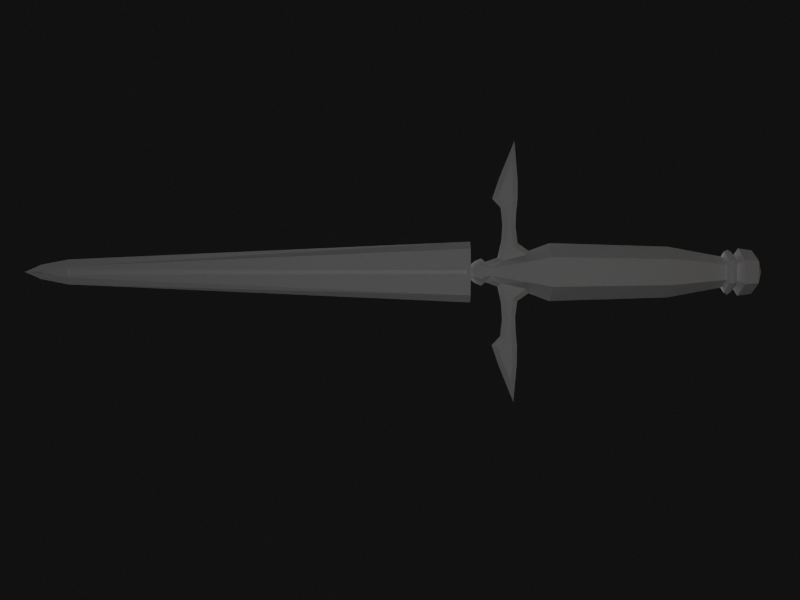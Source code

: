 # Source: Quandtum_BasicMageDagger.blend  (saved by Blender 2.61.0; exported with 4.5.12 LTS)
import bpy
from mathutils import Matrix  # noqa: F401  (used for matrix-valued properties, if any)

bpy.ops.wm.read_factory_settings(use_empty=True)
scene = bpy.context.scene
scene.name = 'Scene'

# ---- collections
col_collection_1 = bpy.data.collections.new('Collection 1'); scene.collection.children.link(col_collection_1)
col_collection_10 = bpy.data.collections.new('Collection 10'); scene.collection.children.link(col_collection_10)

# ---- materials (node trees are filled in below, after node groups)
mat_dagger = bpy.data.materials.new('Dagger')
mat_dagger.alpha_threshold = 0.0
mat_dagger.roughness = 0.5
mat_dagger.specular_intensity = 1.0
mat_dagger.line_color = (0.0, 0.0, 0.0, 1.0)

# ---- material node trees

# ---- world
world_world = bpy.data.worlds.new('World'); scene.world = world_world
world_world.color = (0.005605, 0.005605, 0.005605)
world_world.use_sun_shadow = False
world_world.sun_shadow_jitter_overblur = 0.0
world_world.cycles.sampling_method = 'MANUAL'
world_world.cycles.sample_map_resolution = 256

# ---- cameras
cam_camera_000 = bpy.data.cameras.new('Camera.000')
cam_camera_000.passepartout_alpha = 0.2
cam_camera_000.clip_end = 100.0
cam_camera_000.lens = 35.0
cam_camera_000.sensor_width = 32.0
cam_camera_000.sensor_height = 18.0
cam_camera_000.ortho_scale = 7.314
cam_camera_000.show_passepartout = False
cam_camera_000.show_safe_areas = True
cam_camera_000.dof.focus_distance = 0.0
cam_camera_000.dof.aperture_fstop = 128.0

# ---- lights
light_light_cool_001 = bpy.data.lights.new('Light.Cool.001', 'SPOT')
light_light_cool_001.color = (0.6167, 0.6431, 1.0)
light_light_cool_001.transmission_factor = 0.0
light_light_cool_001.cutoff_distance = 30.0
light_light_cool_001.use_shadow = False
light_light_cool_001.energy = 91.93
light_light_cool_001.shadow_buffer_clip_start = 1.001
light_light_cool_001.shadow_soft_size = 1.0
light_light_cool_001.shadow_maximum_resolution = 0.006
light_light_cool_001.use_absolute_resolution = True
light_light_cool_001.spot_size = 1.309
light_light_cool_001.cycles.use_multiple_importance_sampling = False
light_light_main_001 = bpy.data.lights.new('Light.Main.001', 'SPOT')
light_light_main_001.transmission_factor = 0.0
light_light_main_001.cutoff_distance = 30.0
light_light_main_001.energy = 140.0
light_light_main_001.shadow_buffer_clip_start = 1.001
light_light_main_001.shadow_soft_size = 1.0
light_light_main_001.shadow_maximum_resolution = 0.006
light_light_main_001.use_absolute_resolution = True
light_light_main_001.spot_size = 1.309
light_light_main_001.cycles.use_multiple_importance_sampling = False
light_light_rim_001 = bpy.data.lights.new('Light.Rim.001', 'SUN')
light_light_rim_001.transmission_factor = 0.0
light_light_rim_001.angle = 1.571
light_light_rim_001.energy = 2.0
light_light_rim_001.shadow_buffer_clip_start = 0.5
light_light_rim_001.shadow_soft_size = 1.0
light_light_rim_001.shadow_cascade_max_distance = 1000.0
light_light_rim_001.cycles.use_multiple_importance_sampling = False
light_light_warm_001 = bpy.data.lights.new('Light.Warm.001', 'SPOT')
light_light_warm_001.color = (1.0, 0.8231, 0.6098)
light_light_warm_001.transmission_factor = 0.0
light_light_warm_001.cutoff_distance = 30.0
light_light_warm_001.use_shadow = False
light_light_warm_001.energy = 80.0
light_light_warm_001.shadow_buffer_clip_start = 1.001
light_light_warm_001.shadow_soft_size = 1.0
light_light_warm_001.shadow_maximum_resolution = 0.006
light_light_warm_001.use_absolute_resolution = True
light_light_warm_001.spot_size = 1.309
light_light_warm_001.cycles.use_multiple_importance_sampling = False

# ---- meshes
me_dagger_lopoly = bpy.data.meshes.new('Dagger.LoPoly')
me_dagger_lopoly.from_pydata([(0.6942, 0.0, 0.7277), (0.9753, 0.0, 0.8415), (0.5477, 0.0, 0.6776), (0.6916, 0.0, 0.8658), (0.2306, 0.0, 0.7459), (0.2164, 0.0, 0.8676), (0.108, 0.0, 0.718), (0.431, 0.0, 0.8559), (0.4791, 0.0, 0.7405), (0.5545, 0.0, 0.8668), (0.3379, 0.0, 0.8525), (0.3516, 0.0, 0.754), (0.681, -0.03698, 0.763), (0.681, 0.03698, 0.763), (0.8157, -0.03698, 0.8175), (0.8157, 0.03698, 0.8175), (0.5566, -0.03698, 0.7204), (0.5566, 0.03698, 0.7204), (0.6899, -0.03698, 0.8282), (0.6899, 0.03698, 0.8282), (0.2231, -0.03698, 0.7831), (0.2231, 0.03698, 0.7831), (0.1952, -0.03698, 0.8323), (0.1952, 0.03698, 0.8323), (0.08449, -0.03698, 0.7497), (0.08449, 0.03698, 0.7497), (0.4832, -0.03698, 0.8228), (0.4832, 0.03698, 0.8228), (0.4954, -0.03698, 0.7766), (0.4954, 0.03698, 0.7766), (0.5561, -0.03698, 0.8292), (0.5561, 0.03698, 0.8292), (0.3362, -0.03698, 0.8148), (0.3362, 0.03698, 0.8148), (0.3523, -0.03698, 0.7917), (0.3523, 0.03698, 0.7917), (0.0, 0.0, -2.835), (0.05479, 0.0, -2.707), (-0.05479, 0.0, -2.707), (0.227, 0.0, 0.5151), (-0.227, 0.0, 0.5151), (0.09365, 0.0, -2.506), (-0.09365, 0.0, -2.506), (0.0, -0.02407, -2.704), (0.0, 0.02407, -2.704), (0.1728, -0.06944, 0.5148), (0.1728, 0.06944, 0.5148), (-0.1728, -0.06944, 0.5148), (-0.1728, 0.06944, 0.5148), (0.04201, -0.02694, -2.5), (0.04201, 0.02694, -2.5), (-0.04201, -0.02694, -2.5), (-0.04201, 0.02694, -2.5), (0.02347, -0.02558, -2.596), (0.02347, 0.02558, -2.596), (-0.02347, -0.02558, -2.596), (-0.02347, 0.02558, -2.596), (0.02101, -0.02689, -2.503), (0.02101, 0.02689, -2.503), (0.02101, -0.06905, 0.5148), (0.02101, 0.06905, 0.5148), (-0.02101, -0.06905, 0.5148), (-0.02101, 0.06905, 0.5148), (-0.02101, -0.02689, -2.503), (-0.02101, 0.02689, -2.503), (0.02101, -0.01297, -2.503), (0.02101, 0.01297, -2.503), (-0.02101, -0.01297, -2.503), (-0.02101, 0.01297, -2.503), (-0.2261, 0.0, 0.4947), (0.02101, -0.06877, 0.4944), (0.02101, 0.06877, 0.4944), (-0.1719, -0.06915, 0.4944), (-0.1719, 0.06915, 0.4944), (0.1719, -0.06915, 0.4944), (0.1719, 0.06915, 0.4944), (0.2261, 0.0, 0.4947), (0.02101, -0.01297, 0.4947), (0.02101, 0.01297, 0.4947), (-0.02101, -0.06877, 0.4944), (-0.02101, 0.06877, 0.4944), (-0.02101, -0.01297, 0.4947), (-0.02101, 0.01297, 0.4947), (0.05386, 0.0, 0.5148), (0.02693, -0.04665, 0.5148), (0.02693, 0.04665, 0.5148), (-0.02693, -0.04665, 0.5148), (-0.02693, 0.04665, 0.5148), (-0.05386, 0.0, 0.5148), (-0.02693, -0.04665, 0.6677), (-0.02693, 0.04665, 0.6677), (0.02693, -0.04665, 0.6677), (0.02693, 0.04665, 0.6677), (0.216, 0.0, 1.105), (0.108, -0.187, 1.105), (0.108, 0.187, 1.105), (-0.108, -0.187, 1.105), (-0.108, 0.187, 1.105), (-0.216, 0.0, 1.105), (-0.1891, 0.0, 1.981), (-0.09456, -0.1638, 1.981), (-0.09456, 0.1638, 1.981), (0.09456, -0.1638, 1.981), (0.09456, 0.1638, 1.981), (0.1891, 0.0, 1.981), (0.1141, 0.0, 2.387), (0.05705, -0.09882, 2.387), (0.05705, 0.09882, 2.387), (-0.05705, -0.09882, 2.387), (-0.05705, 0.09882, 2.387), (-0.1141, 0.0, 2.387), (0.1183, 0.0, 2.463), (0.1607, 0.0, 2.606), (0.08036, -0.1392, 2.606), (0.08036, 0.1392, 2.606), (-0.08036, -0.1392, 2.606), (-0.08036, 0.1392, 2.606), (-0.1607, 0.0, 2.606), (-2.856e-08, 0.0, 2.676), (0.102, 0.0, 0.5962), (0.051, -0.08834, 0.5962), (0.051, 0.08834, 0.5962), (-0.051, -0.08834, 0.5962), (-0.051, 0.08834, 0.5962), (-0.102, 0.0, 0.5962), (-0.07564, 0.0, 0.627), (-0.03782, -0.06551, 0.627), (-0.03782, 0.06551, 0.627), (0.03782, -0.06551, 0.627), (0.03782, 0.06551, 0.627), (0.07564, 0.0, 0.627), (-0.08123, 0.0, 0.5484), (-0.04061, -0.07034, 0.5484), (-0.04061, 0.07034, 0.5484), (0.04061, -0.07034, 0.5484), (0.04061, 0.07034, 0.5484), (0.08123, 0.0, 0.5484), (0.1516, 0.0, 2.399), (0.07579, -0.1313, 2.399), (0.07579, 0.1313, 2.399), (-0.07579, -0.1313, 2.399), (-0.07579, 0.1313, 2.399), (-0.1516, 0.0, 2.399), (0.05917, -0.1025, 2.463), (0.05917, 0.1025, 2.463), (-0.05917, -0.1025, 2.463), (-0.05917, 0.1025, 2.463), (-0.1183, 0.0, 2.463), (-0.1516, 0.0, 2.452), (-0.07579, -0.1313, 2.452), (-0.07579, 0.1313, 2.452), (0.07579, -0.1313, 2.452), (0.07579, 0.1313, 2.452), (0.1516, 0.0, 2.452), (-0.168, 0.0, 2.426), (-0.08398, -0.1455, 2.426), (-0.08398, 0.1455, 2.426), (0.08398, -0.1455, 2.426), (0.08398, 0.1455, 2.426), (0.168, 0.0, 2.426), (0.1767, 0.0, 2.503), (-0.1767, 0.0, 2.503), (-0.08837, -0.1531, 2.503), (-0.08837, 0.1531, 2.503), (0.08837, -0.1531, 2.503), (0.08837, 0.1531, 2.503), (0.1585, 0.0, 0.9502), (0.07924, -0.1372, 0.9502), (0.07924, 0.1372, 0.9502), (-0.07924, -0.1372, 0.9502), (-0.07924, 0.1372, 0.9502), (-0.1585, 0.0, 0.9502), (0.07503, -0.13, 0.9274), (0.07503, 0.13, 0.9274), (-0.07503, -0.13, 0.9274), (-0.07503, 0.13, 0.9274), (0.128, -0.03698, 0.9281), (0.128, 0.03698, 0.9281), (0.04291, -0.07432, 0.754), (0.04291, 0.07432, 0.754), (-0.04291, -0.07432, 0.754), (-0.04291, 0.07432, 0.754), (0.0651, -0.03698, 0.6942), (0.0651, 0.03698, 0.6942), (-0.0651, -0.03698, 0.6942), (-0.0651, 0.03698, 0.6942), (-0.128, -0.03698, 0.9281), (-0.128, 0.03698, 0.9281), (-0.3523, -0.03698, 0.7917), (-0.3523, 0.03698, 0.7917), (-0.3362, -0.03698, 0.8148), (-0.3362, 0.03698, 0.8148), (-0.5561, -0.03698, 0.8292), (-0.5561, 0.03698, 0.8292), (-0.4954, -0.03698, 0.7766), (-0.4954, 0.03698, 0.7766), (-0.4832, -0.03698, 0.8228), (-0.4832, 0.03698, 0.8228), (-0.08449, -0.03698, 0.7497), (-0.08449, 0.03698, 0.7497), (-0.1952, -0.03698, 0.8323), (-0.1952, 0.03698, 0.8323), (-0.2231, -0.03698, 0.7831), (-0.2231, 0.03698, 0.7831), (-0.6899, -0.03698, 0.8282), (-0.6899, 0.03698, 0.8282), (-0.5566, -0.03698, 0.7204), (-0.5566, 0.03698, 0.7204), (-0.8157, -0.03698, 0.8175), (-0.8157, 0.03698, 0.8175), (-0.681, -0.03698, 0.763), (-0.681, 0.03698, 0.763), (-0.3516, 0.0, 0.754), (-0.3379, 0.0, 0.8525), (-0.5545, 0.0, 0.8668), (-0.4791, 0.0, 0.7405), (-0.431, 0.0, 0.8559), (-0.108, 0.0, 0.718), (-0.2164, 0.0, 0.8676), (-0.2306, 0.0, 0.7459), (-0.6916, 0.0, 0.8658), (-0.5477, 0.0, 0.6776), (-0.9753, 0.0, 0.8415), (-0.6942, 0.0, 0.7277), (-0.09684, 0.0, -2.434), (-0.04255, -0.02711, -2.487), (-0.04255, 0.02711, -2.487), (0.04255, -0.02711, -2.487), (0.04255, 0.02711, -2.487), (0.09684, 0.0, -2.434), (-0.02101, -0.02707, -2.49), (-0.02101, 0.02707, -2.49), (-0.02101, -0.01297, -2.49), (-0.02101, 0.01297, -2.49), (0.02101, -0.01297, -2.49), (0.02101, 0.01297, -2.49), (0.02101, -0.02707, -2.49), (0.02101, 0.02707, -2.49)], [], [(20, 34, 32, 22), (33, 35, 21, 23), (26, 32, 34, 28), (35, 33, 27, 29), (26, 28, 16, 30), (17, 29, 27, 31), (16, 12, 18, 30), (19, 13, 17, 31), (12, 14, 18), (19, 15, 13), (4, 11, 34, 20), (35, 11, 4, 21), (5, 22, 32, 10), (33, 23, 5, 10), (7, 10, 32, 26), (33, 10, 7, 27), (8, 28, 34, 11), (35, 29, 8, 11), (2, 16, 28, 8), (29, 17, 2, 8), (7, 26, 30, 9), (31, 27, 7, 9), (0, 12, 16, 2), (0, 2, 17, 13), (3, 9, 30, 18), (31, 9, 3, 19), (0, 1, 14, 12), (0, 13, 15, 1), (1, 3, 18, 14), (19, 3, 1, 15), (36, 43, 55, 38), (56, 44, 36, 38), (36, 37, 53, 43), (54, 37, 36, 44), (37, 41, 49, 53), (50, 41, 37, 54), (38, 55, 51, 42), (52, 56, 38, 42), (63, 51, 55), (56, 52, 64), (49, 57, 53), (54, 58, 50), (57, 65, 67, 63), (68, 66, 58, 64), (45, 74, 76, 39), (76, 75, 46, 39), (40, 69, 72, 47), (73, 69, 40, 48), (59, 70, 74, 45), (75, 71, 60, 46), (47, 72, 79, 61), (80, 73, 48, 62), (77, 70, 79, 81), (80, 71, 78, 82), (61, 79, 70, 59), (71, 80, 62, 60), (43, 53, 55), (56, 54, 44), (53, 57, 63, 55), (64, 58, 54, 56), (47, 61, 86, 88), (87, 62, 48, 88), (59, 84, 86, 61), (87, 85, 60, 62), (45, 83, 84, 59), (85, 83, 46, 60), (98, 96, 100, 99), (101, 97, 98, 99), (96, 94, 102, 100), (103, 95, 97, 101), (94, 93, 104, 102), (104, 93, 95, 103), (102, 104, 105, 106), (105, 104, 103, 107), (100, 102, 106, 108), (107, 103, 101, 109), (99, 100, 108, 110), (109, 101, 99, 110), (117, 115, 118), (118, 116, 117), (115, 113, 118), (118, 114, 116), (113, 112, 118), (118, 112, 114), (122, 126, 125, 124), (125, 127, 123, 124), (119, 130, 128, 120), (129, 130, 119, 121), (120, 128, 126, 122), (127, 129, 121, 123), (134, 132, 86, 84), (87, 133, 135, 85), (136, 134, 84, 83), (85, 135, 136, 83), (132, 131, 88, 86), (88, 131, 133, 87), (120, 122, 132, 134), (133, 123, 121, 135), (122, 124, 131, 132), (131, 124, 123, 133), (119, 120, 134, 136), (135, 121, 119, 136), (89, 126, 128, 91), (129, 127, 90, 92), (159, 157, 138, 137), (139, 158, 159, 137), (155, 154, 142, 140), (142, 154, 156, 141), (157, 155, 140, 138), (141, 156, 158, 139), (140, 142, 110, 108), (110, 142, 141, 109), (137, 138, 106, 105), (107, 139, 137, 105), (138, 140, 108, 106), (109, 141, 139, 107), (151, 143, 145, 149), (146, 144, 152, 150), (157, 151, 149, 155), (150, 152, 158, 156), (153, 111, 143, 151), (144, 111, 153, 152), (159, 153, 151, 157), (152, 153, 159, 158), (149, 145, 147, 148), (147, 146, 150, 148), (155, 149, 148, 154), (148, 150, 156, 154), (111, 160, 164, 143), (165, 160, 111, 144), (160, 112, 113, 164), (114, 112, 160, 165), (143, 164, 162, 145), (163, 165, 144, 146), (164, 113, 115, 162), (116, 114, 165, 163), (145, 162, 161, 147), (161, 163, 146, 147), (162, 115, 117, 161), (117, 116, 163, 161), (166, 93, 94, 167), (95, 93, 166, 168), (167, 94, 96, 169), (97, 95, 168, 170), (169, 96, 98, 171), (98, 97, 170, 171), (172, 167, 169, 174), (170, 168, 173, 175), (20, 24, 6, 4), (6, 25, 21, 4), (167, 172, 176, 166), (177, 173, 168, 166), (5, 166, 176, 22), (177, 166, 5, 23), (20, 22, 176, 24), (177, 23, 21, 25), (91, 178, 180, 89), (181, 179, 92, 90), (178, 172, 174, 180), (175, 173, 179, 181), (24, 176, 172, 178), (173, 177, 25, 179), (6, 24, 182, 130), (183, 25, 6, 130), (24, 178, 91, 182), (92, 179, 25, 183), (91, 128, 130, 182), (130, 129, 92, 183), (89, 184, 125, 126), (125, 185, 90, 127), (198, 184, 89, 180), (90, 185, 199, 181), (217, 125, 184, 198), (185, 125, 217, 199), (198, 180, 174, 186), (175, 181, 199, 187), (202, 198, 186, 200), (187, 199, 203, 201), (218, 200, 186, 171), (187, 201, 218, 171), (169, 171, 186, 174), (187, 171, 170, 175), (198, 202, 219, 217), (219, 203, 199, 217), (204, 220, 222, 208), (222, 220, 205, 209), (223, 210, 208, 222), (209, 211, 223, 222), (192, 214, 220, 204), (220, 214, 193, 205), (223, 221, 206, 210), (207, 221, 223, 211), (192, 196, 216, 214), (216, 197, 193, 214), (194, 206, 221, 215), (221, 207, 195, 215), (188, 194, 215, 212), (215, 195, 189, 212), (190, 213, 216, 196), (216, 213, 191, 197), (190, 200, 218, 213), (218, 201, 191, 213), (188, 212, 219, 202), (219, 212, 189, 203), (204, 208, 210), (211, 209, 205), (204, 210, 206, 192), (207, 211, 205, 193), (206, 194, 196, 192), (197, 195, 207, 193), (188, 190, 196, 194), (197, 191, 189, 195), (190, 188, 202, 200), (203, 189, 191, 201), (39, 83, 45), (46, 83, 39), (40, 47, 88), (88, 48, 40), (74, 227, 229, 76), (229, 228, 75, 76), (227, 49, 41, 229), (41, 50, 228, 229), (69, 224, 225, 72), (226, 224, 69, 73), (224, 42, 51, 225), (52, 42, 224, 226), (70, 236, 227, 74), (228, 237, 71, 75), (236, 57, 49, 227), (50, 58, 237, 228), (72, 225, 230, 79), (231, 226, 73, 80), (225, 51, 63, 230), (64, 52, 226, 231), (81, 232, 234, 77), (235, 233, 82, 78), (232, 67, 65, 234), (66, 68, 233, 235), (77, 234, 236, 70), (237, 235, 78, 71), (234, 65, 57, 236), (58, 66, 235, 237), (79, 230, 232, 81), (233, 231, 80, 82), (230, 63, 67, 232), (68, 64, 231, 233)])
_k = set([(0, 1), (0, 2), (1, 3), (1, 14), (1, 15), (2, 8), (2, 16), (2, 17), (3, 9), (4, 6), (4, 11), (5, 10), (5, 166), (6, 24), (6, 25), (6, 130), (7, 9), (7, 10), (8, 11), (12, 14), (12, 16), (13, 15), (13, 17), (14, 18), (15, 19), (16, 28), (17, 29), (18, 30), (19, 31), (20, 24), (20, 34), (21, 25), (21, 35), (22, 32), (22, 176), (23, 33), (23, 177), (24, 176), (24, 182), (25, 177), (25, 183), (26, 30), (26, 32), (27, 31), (27, 33), (28, 34), (29, 35), (36, 37), (36, 38), (36, 43), (36, 44), (37, 41), (38, 42), (39, 45), (39, 46), (39, 76), (40, 47), (40, 48), (40, 69), (41, 229), (42, 224), (43, 53), (43, 55), (44, 54), (44, 56), (45, 59), (45, 74), (46, 60), (46, 75), (47, 61), (47, 72), (48, 62), (48, 73), (49, 53), (49, 227), (50, 54), (50, 228), (51, 55), (51, 225), (52, 56), (52, 226), (57, 63), (57, 236), (58, 64), (58, 237), (59, 61), (59, 70), (60, 62), (60, 71), (61, 79), (62, 80), (63, 67), (63, 230), (64, 68), (64, 231), (65, 67), (65, 234), (66, 68), (66, 235), (67, 232), (68, 233), (69, 224), (70, 77), (70, 79), (70, 236), (71, 78), (71, 80), (71, 237), (72, 225), (73, 226), (74, 227), (75, 228), (76, 229), (77, 81), (77, 234), (78, 82), (78, 235), (79, 81), (79, 230), (80, 82), (80, 231), (81, 232), (82, 233), (83, 84), (83, 85), (84, 86), (85, 87), (86, 88), (87, 88), (93, 94), (93, 95), (94, 96), (95, 97), (96, 98), (97, 98), (99, 100), (99, 101), (100, 102), (101, 103), (102, 104), (103, 104), (105, 106), (105, 107), (106, 108), (107, 109), (108, 110), (109, 110), (111, 143), (111, 144), (125, 126), (125, 127), (125, 184), (125, 185), (125, 217), (126, 128), (127, 129), (128, 130), (129, 130), (130, 182), (130, 183), (143, 145), (144, 146), (145, 147), (146, 147), (166, 167), (166, 168), (166, 176), (166, 177), (167, 169), (168, 170), (169, 171), (170, 171), (171, 186), (171, 187), (171, 218), (172, 174), (172, 176), (173, 175), (173, 177), (174, 186), (175, 187), (184, 198), (185, 199), (186, 198), (186, 200), (187, 199), (187, 201), (188, 194), (188, 202), (189, 195), (189, 203), (190, 196), (190, 200), (191, 197), (191, 201), (192, 196), (192, 204), (193, 197), (193, 205), (194, 206), (195, 207), (198, 202), (198, 217), (199, 203), (199, 217), (204, 208), (205, 209), (206, 210), (206, 221), (207, 211), (207, 221), (208, 210), (208, 222), (209, 211), (209, 222), (212, 215), (212, 219), (213, 216), (213, 218), (214, 216), (214, 220), (215, 221), (217, 219), (220, 222), (221, 223), (222, 223)])
me_dagger_lopoly.attributes.new('sharp_edge', 'BOOLEAN', 'EDGE').data.foreach_set('value', [ (min(e.vertices), max(e.vertices)) in _k for e in me_dagger_lopoly.edges])
_k = {(1, 3): 1.0, (12, 16): 1.0, (13, 17): 1.0, (28, 34): 1.0, (29, 35): 1.0, (16, 28): 1.0, (17, 29): 1.0, (6, 24): 1.0, (6, 25): 1.0, (4, 11): 1.0, (2, 8): 1.0, (0, 2): 1.0, (2, 16): 1.0, (2, 17): 1.0, (5, 10): 1.0, (7, 9): 1.0, (7, 10): 1.0, (26, 32): 1.0, (27, 33): 1.0, (22, 32): 1.0, (23, 33): 1.0, (1, 14): 1.0, (1, 15): 1.0, (26, 30): 1.0, (27, 31): 1.0, (14, 18): 1.0, (15, 19): 1.0, (20, 34): 1.0, (21, 35): 1.0, (12, 14): 1.0, (13, 15): 1.0, (8, 11): 1.0, (0, 1): 1.0, (3, 9): 1.0, (18, 30): 1.0, (19, 31): 1.0, (37, 41): 1.0, (45, 59): 1.0, (46, 60): 1.0, (65, 67): 1.0, (66, 68): 1.0, (57, 63): 1.0, (58, 64): 1.0, (57, 65): 1.0, (58, 66): 1.0, (43, 55): 1.0, (44, 56): 1.0, (49, 53): 1.0, (50, 54): 1.0, (38, 42): 1.0, (51, 55): 1.0, (52, 56): 1.0, (36, 38): 1.0, (40, 47): 1.0, (40, 48): 1.0, (63, 67): 1.0, (64, 68): 1.0, (43, 53): 1.0, (44, 54): 1.0, (47, 61): 1.0, (48, 62): 1.0, (39, 45): 1.0, (39, 46): 1.0, (36, 37): 1.0, (36, 43): 1.0, (36, 44): 1.0, (40, 69): 1.0, (59, 70): 1.0, (60, 71): 1.0, (47, 72): 1.0, (48, 73): 1.0, (45, 74): 1.0, (46, 75): 1.0, (39, 76): 1.0, (61, 79): 1.0, (62, 80): 1.0, (70, 77): 1.0, (71, 78): 1.0, (79, 81): 1.0, (80, 82): 1.0, (59, 61): 1.0, (60, 62): 1.0, (70, 79): 1.0, (71, 80): 1.0, (77, 81): 1.0, (78, 82): 1.0, (83, 84): 1.0, (83, 85): 1.0, (84, 86): 1.0, (85, 87): 1.0, (86, 88): 1.0, (87, 88): 1.0, (93, 94): 1.0, (93, 95): 1.0, (94, 96): 1.0, (95, 97): 1.0, (96, 98): 1.0, (97, 98): 1.0, (99, 100): 1.0, (99, 101): 1.0, (100, 102): 1.0, (101, 103): 1.0, (102, 104): 1.0, (103, 104): 1.0, (105, 106): 1.0, (105, 107): 1.0, (106, 108): 1.0, (107, 109): 1.0, (108, 110): 1.0, (109, 110): 1.0, (125, 126): 1.0, (125, 127): 1.0, (126, 128): 1.0, (127, 129): 1.0, (128, 130): 1.0, (129, 130): 1.0, (143, 145): 1.0, (144, 146): 1.0, (145, 147): 1.0, (146, 147): 1.0, (111, 143): 1.0, (111, 144): 1.0, (166, 167): 1.0, (166, 168): 1.0, (167, 169): 1.0, (168, 170): 1.0, (169, 171): 1.0, (170, 171): 1.0, (172, 174): 1.0, (173, 175): 1.0, (22, 176): 1.0, (23, 177): 1.0, (172, 176): 1.0, (173, 177): 1.0, (166, 176): 1.0, (166, 177): 1.0, (5, 166): 1.0, (20, 24): 1.0, (21, 25): 1.0, (4, 6): 1.0, (24, 176): 1.0, (25, 177): 1.0, (24, 182): 1.0, (25, 183): 1.0, (6, 130): 1.0, (130, 182): 1.0, (130, 183): 1.0, (184, 198): 1.0, (185, 199): 1.0, (186, 198): 1.0, (187, 199): 1.0, (217, 219): 1.0, (198, 202): 1.0, (199, 203): 1.0, (186, 200): 1.0, (187, 201): 1.0, (192, 204): 1.0, (193, 205): 1.0, (214, 220): 1.0, (222, 223): 1.0, (212, 215): 1.0, (208, 210): 1.0, (209, 211): 1.0, (188, 202): 1.0, (189, 203): 1.0, (204, 208): 1.0, (205, 209): 1.0, (192, 196): 1.0, (193, 197): 1.0, (208, 222): 1.0, (209, 222): 1.0, (190, 200): 1.0, (191, 201): 1.0, (190, 196): 1.0, (191, 197): 1.0, (213, 216): 1.0, (214, 216): 1.0, (213, 218): 1.0, (206, 221): 1.0, (207, 221): 1.0, (221, 223): 1.0, (215, 221): 1.0, (212, 219): 1.0, (198, 217): 1.0, (199, 217): 1.0, (194, 206): 1.0, (195, 207): 1.0, (188, 194): 1.0, (189, 195): 1.0, (206, 210): 1.0, (207, 211): 1.0, (220, 222): 1.0, (171, 218): 1.0, (171, 186): 1.0, (171, 187): 1.0, (174, 186): 1.0, (175, 187): 1.0, (125, 217): 1.0, (125, 184): 1.0, (125, 185): 1.0, (42, 224): 1.0, (69, 224): 1.0, (51, 225): 1.0, (52, 226): 1.0, (72, 225): 1.0, (73, 226): 1.0, (49, 227): 1.0, (50, 228): 1.0, (74, 227): 1.0, (75, 228): 1.0, (41, 229): 1.0, (76, 229): 1.0, (63, 230): 1.0, (64, 231): 1.0, (79, 230): 1.0, (80, 231): 1.0, (67, 232): 1.0, (68, 233): 1.0, (81, 232): 1.0, (82, 233): 1.0, (65, 234): 1.0, (66, 235): 1.0, (77, 234): 1.0, (78, 235): 1.0, (57, 236): 1.0, (58, 237): 1.0, (70, 236): 1.0, (71, 237): 1.0}
me_dagger_lopoly.attributes.new('crease_edge', 'FLOAT', 'EDGE').data.foreach_set('value', [_k.get((min(e.vertices), max(e.vertices)), 0.0) for e in me_dagger_lopoly.edges])
_uv = me_dagger_lopoly.uv_layers.new(name='UVTex')
_uv.uv.foreach_set('vector', [0.2902, 0.08413, 0.2865, 0.1397, 0.2766, 0.1328, 0.269, 0.07214, 0.2766, 0.1328, 0.2865, 0.1397, 0.2902, 0.08413, 0.269, 0.07214, 0.2731, 0.1959, 0.2766, 0.1328, 0.2865, 0.1397, 0.2929, 0.2012, 0.2865, 0.1397, 0.2766, 0.1328, 0.2731, 0.1959, 0.2929, 0.2012, 0.2731, 0.1959, 0.2929, 0.2012, 0.3171, 0.2275, 0.2704, 0.2273, 0.3171, 0.2275, 0.2929, 0.2012, 0.2731, 0.1959, 0.2704, 0.2273, 0.3171, 0.2275, 0.2988, 0.281, 0.2708, 0.2848, 0.2704, 0.2273, 0.2708, 0.2848, 0.2988, 0.281, 0.3171, 0.2275, 0.2704, 0.2273, 0.2988, 0.281, 0.2754, 0.3388, 0.2708, 0.2848, 0.2708, 0.2848, 0.2754, 0.3388, 0.2988, 0.281, 0.3062, 0.08738, 0.3027, 0.1394, 0.2865, 0.1397, 0.2902, 0.08413, 0.2865, 0.1397, 0.3027, 0.1394, 0.3062, 0.08738, 0.2902, 0.08413, 0.2539, 0.08125, 0.269, 0.07214, 0.2766, 0.1328, 0.2604, 0.1335, 0.2766, 0.1328, 0.269, 0.07214, 0.2539, 0.08125, 0.2604, 0.1335, 0.2589, 0.1735, 0.2604, 0.1335, 0.2766, 0.1328, 0.2731, 0.1959, 0.2766, 0.1328, 0.2604, 0.1335, 0.2589, 0.1735, 0.2731, 0.1959, 0.3085, 0.1942, 0.2929, 0.2012, 0.2865, 0.1397, 0.3027, 0.1394, 0.2865, 0.1397, 0.2929, 0.2012, 0.3085, 0.1942, 0.3027, 0.1394, 0.3355, 0.2237, 0.3171, 0.2275, 0.2929, 0.2012, 0.3085, 0.1942, 0.2929, 0.2012, 0.3171, 0.2275, 0.3355, 0.2237, 0.3085, 0.1942, 0.2589, 0.1735, 0.2731, 0.1959, 0.2704, 0.2273, 0.2542, 0.2266, 0.2704, 0.2273, 0.2731, 0.1959, 0.2589, 0.1735, 0.2542, 0.2266, 0.314, 0.2866, 0.2988, 0.281, 0.3171, 0.2275, 0.3355, 0.2237, 0.314, 0.2866, 0.3355, 0.2237, 0.3171, 0.2275, 0.2988, 0.281, 0.2546, 0.2855, 0.2542, 0.2266, 0.2704, 0.2273, 0.2708, 0.2848, 0.2704, 0.2273, 0.2542, 0.2266, 0.2546, 0.2855, 0.2708, 0.2848, 0.314, 0.2866, 0.2651, 0.4075, 0.2754, 0.3388, 0.2988, 0.281, 0.314, 0.2866, 0.2988, 0.281, 0.2754, 0.3388, 0.2651, 0.4075, 0.2651, 0.4075, 0.2546, 0.2855, 0.2708, 0.2848, 0.2754, 0.3388, 0.2708, 0.2848, 0.2546, 0.2855, 0.2651, 0.4075, 0.2754, 0.3388, 0.06775, 0.0, 0.06775, 0.0392, 0.06074, 0.07131, 0.05139, 0.03805, 0.06074, 0.07131, 0.06775, 0.0392, 0.06775, 0.0, 0.05139, 0.03805, 0.06775, 0.0, 0.0841, 0.03805, 0.07475, 0.07131, 0.06775, 0.0392, 0.07475, 0.07131, 0.0841, 0.03805, 0.06775, 0.0, 0.06775, 0.0392, 0.0841, 0.03805, 0.0957, 0.09818, 0.08029, 0.09999, 0.07475, 0.07131, 0.08029, 0.09999, 0.0957, 0.09818, 0.0841, 0.03805, 0.07475, 0.07131, 0.05139, 0.03805, 0.06074, 0.07131, 0.05521, 0.09999, 0.03979, 0.09818, 0.05521, 0.09999, 0.06074, 0.07131, 0.05139, 0.03805, 0.03979, 0.09818, 0.06148, 0.09908, 0.05521, 0.09999, 0.06074, 0.07131, 0.06074, 0.07131, 0.05521, 0.09999, 0.06148, 0.09908, 0.08029, 0.09999, 0.07402, 0.09908, 0.07475, 0.07131, 0.07475, 0.07131, 0.07402, 0.09908, 0.08029, 0.09999, 0.1746, 0.07932, 0.1746, 0.1054, 0.1567, 0.1054, 0.1567, 0.07932, 0.1567, 0.1054, 0.1746, 0.1054, 0.1746, 0.07932, 0.1567, 0.07932, 0.1193, 0.9999, 0.119, 0.9938, 0.1352, 0.9939, 0.1355, 1.0, 0.1352, 0.9939, 0.119, 0.9938, 0.1193, 0.9999, 0.1355, 1.0, 0.0, 1.0, 0.0002687, 0.9939, 0.01644, 0.9938, 0.01618, 0.9999, 0.01644, 0.9938, 0.0002687, 0.9939, 0.0, 1.0, 0.01618, 0.9999, 0.07402, 0.9999, 0.07402, 0.9938, 0.119, 0.9938, 0.1193, 0.9999, 0.119, 0.9938, 0.07402, 0.9938, 0.07402, 0.9999, 0.1193, 0.9999, 0.01618, 0.9999, 0.01644, 0.9938, 0.06148, 0.9938, 0.06148, 0.9999, 0.06148, 0.9938, 0.01644, 0.9938, 0.01618, 0.9999, 0.06148, 0.9999, 0.1746, 0.861, 0.1746, 0.8857, 0.1567, 0.8857, 0.1567, 0.861, 0.1567, 0.8857, 0.1746, 0.8857, 0.1746, 0.861, 0.1567, 0.861, 0.06148, 0.9999, 0.06148, 0.9938, 0.07402, 0.9938, 0.07402, 0.9999, 0.07402, 0.9938, 0.06148, 0.9938, 0.06148, 0.9999, 0.07402, 0.9999, 0.06775, 0.0392, 0.07475, 0.07131, 0.06074, 0.07131, 0.06074, 0.07131, 0.07475, 0.07131, 0.06775, 0.0392, 0.07475, 0.07131, 0.07402, 0.09908, 0.06148, 0.09908, 0.06074, 0.07131, 0.06148, 0.09908, 0.07402, 0.09908, 0.07475, 0.07131, 0.06074, 0.07131, 0.5238, 0.3297, 0.5316, 0.2391, 0.5456, 0.2424, 0.5712, 0.2622, 0.5456, 0.2424, 0.5316, 0.2391, 0.5238, 0.3297, 0.5712, 0.2622, 0.5309, 0.2129, 0.5447, 0.2088, 0.5456, 0.2424, 0.5316, 0.2391, 0.5456, 0.2424, 0.5447, 0.2088, 0.5309, 0.2129, 0.5316, 0.2391, 0.5292, 0.1553, 0.5567, 0.1997, 0.5447, 0.2088, 0.5309, 0.2129, 0.5447, 0.2088, 0.5567, 0.1997, 0.5292, 0.1553, 0.5309, 0.2129, 0.2618, 0.5292, 0.3362, 0.5399, 0.3388, 0.8229, 0.2742, 0.83, 0.3388, 0.8229, 0.3362, 0.5399, 0.2618, 0.5292, 0.2742, 0.83, 0.3362, 0.5399, 0.405, 0.5381, 0.4037, 0.8224, 0.3388, 0.8229, 0.4037, 0.8224, 0.405, 0.5381, 0.3362, 0.5399, 0.3388, 0.8229, 0.405, 0.5381, 0.4766, 0.5268, 0.4703, 0.8281, 0.4037, 0.8224, 0.4703, 0.8281, 0.4766, 0.5268, 0.405, 0.5381, 0.4037, 0.8224, 0.4037, 0.8224, 0.4703, 0.8281, 0.4338, 0.9734, 0.3928, 0.9667, 0.4338, 0.9734, 0.4703, 0.8281, 0.4037, 0.8224, 0.3928, 0.9667, 0.3388, 0.8229, 0.4037, 0.8224, 0.3928, 0.9667, 0.3513, 0.9669, 0.3928, 0.9667, 0.4037, 0.8224, 0.3388, 0.8229, 0.3513, 0.9669, 0.2742, 0.83, 0.3388, 0.8229, 0.3513, 0.9669, 0.3109, 0.9734, 0.3513, 0.9669, 0.3388, 0.8229, 0.2742, 0.83, 0.3109, 0.9734, 0.5361, 0.7954, 0.6054, 0.7709, 0.6308, 0.8473, 0.6308, 0.8473, 0.6054, 0.7709, 0.5361, 0.7954, 0.6054, 0.7709, 0.6551, 0.7684, 0.6308, 0.8473, 0.6308, 0.8473, 0.6551, 0.7684, 0.6054, 0.7709, 0.6551, 0.7684, 0.7224, 0.7948, 0.6308, 0.8473, 0.6308, 0.8473, 0.7224, 0.7948, 0.6551, 0.7684, 0.6054, 0.5383, 0.6055, 0.5557, 0.5665, 0.5581, 0.5595, 0.5359, 0.5665, 0.5581, 0.6055, 0.5557, 0.6054, 0.5383, 0.5595, 0.5359, 0.6804, 0.5393, 0.6726, 0.5581, 0.6389, 0.5535, 0.6394, 0.5387, 0.6389, 0.5535, 0.6726, 0.5581, 0.6804, 0.5393, 0.6394, 0.5387, 0.6394, 0.5387, 0.6389, 0.5535, 0.6055, 0.5557, 0.6054, 0.5383, 0.6055, 0.5557, 0.6389, 0.5535, 0.6394, 0.5387, 0.6054, 0.5383, 0.6389, 0.5202, 0.608, 0.5183, 0.6116, 0.4984, 0.6376, 0.5021, 0.6116, 0.4984, 0.608, 0.5183, 0.6389, 0.5202, 0.6376, 0.5021, 0.6738, 0.5136, 0.6389, 0.5202, 0.6376, 0.5021, 0.6626, 0.495, 0.6376, 0.5021, 0.6389, 0.5202, 0.6738, 0.5136, 0.6626, 0.495, 0.608, 0.5183, 0.5699, 0.5077, 0.5841, 0.489, 0.6116, 0.4984, 0.5841, 0.489, 0.5699, 0.5077, 0.608, 0.5183, 0.6116, 0.4984, 0.6394, 0.5387, 0.6054, 0.5383, 0.608, 0.5183, 0.6389, 0.5202, 0.608, 0.5183, 0.6054, 0.5383, 0.6394, 0.5387, 0.6389, 0.5202, 0.6054, 0.5383, 0.5595, 0.5359, 0.5699, 0.5077, 0.608, 0.5183, 0.5699, 0.5077, 0.5595, 0.5359, 0.6054, 0.5383, 0.608, 0.5183, 0.6804, 0.5393, 0.6394, 0.5387, 0.6389, 0.5202, 0.6738, 0.5136, 0.6389, 0.5202, 0.6394, 0.5387, 0.6804, 0.5393, 0.6738, 0.5136, 0.3594, 0.3692, 0.357, 0.3509, 0.3856, 0.3518, 0.3821, 0.3695, 0.3856, 0.3518, 0.357, 0.3509, 0.3594, 0.3692, 0.3821, 0.3695, 0.7325, 0.6498, 0.665, 0.6485, 0.6651, 0.6379, 0.7281, 0.6339, 0.6651, 0.6379, 0.665, 0.6485, 0.7325, 0.6498, 0.7281, 0.6339, 0.6111, 0.647, 0.533, 0.6442, 0.5391, 0.6262, 0.612, 0.6348, 0.5391, 0.6262, 0.533, 0.6442, 0.6111, 0.647, 0.612, 0.6348, 0.665, 0.6485, 0.6111, 0.647, 0.612, 0.6348, 0.6651, 0.6379, 0.612, 0.6348, 0.6111, 0.647, 0.665, 0.6485, 0.6651, 0.6379, 0.612, 0.6348, 0.5391, 0.6262, 0.5524, 0.6077, 0.6127, 0.6184, 0.5524, 0.6077, 0.5391, 0.6262, 0.612, 0.6348, 0.6127, 0.6184, 0.7281, 0.6339, 0.6651, 0.6379, 0.665, 0.6239, 0.7174, 0.6173, 0.665, 0.6239, 0.6651, 0.6379, 0.7281, 0.6339, 0.7174, 0.6173, 0.6651, 0.6379, 0.612, 0.6348, 0.6127, 0.6184, 0.665, 0.6239, 0.6127, 0.6184, 0.612, 0.6348, 0.6651, 0.6379, 0.665, 0.6239, 0.6646, 0.6591, 0.664, 0.6714, 0.6109, 0.6736, 0.6112, 0.6592, 0.6109, 0.6736, 0.664, 0.6714, 0.6646, 0.6591, 0.6112, 0.6592, 0.665, 0.6485, 0.6646, 0.6591, 0.6112, 0.6592, 0.6111, 0.647, 0.6112, 0.6592, 0.6646, 0.6591, 0.665, 0.6485, 0.6111, 0.647, 0.7275, 0.6655, 0.7176, 0.6797, 0.664, 0.6714, 0.6646, 0.6591, 0.664, 0.6714, 0.7176, 0.6797, 0.7275, 0.6655, 0.6646, 0.6591, 0.7325, 0.6498, 0.7275, 0.6655, 0.6646, 0.6591, 0.665, 0.6485, 0.6646, 0.6591, 0.7275, 0.6655, 0.7325, 0.6498, 0.665, 0.6485, 0.6112, 0.6592, 0.6109, 0.6736, 0.5484, 0.6797, 0.5379, 0.6627, 0.5484, 0.6797, 0.6109, 0.6736, 0.6112, 0.6592, 0.5379, 0.6627, 0.6111, 0.647, 0.6112, 0.6592, 0.5379, 0.6627, 0.533, 0.6442, 0.5379, 0.6627, 0.6112, 0.6592, 0.6111, 0.647, 0.533, 0.6442, 0.7238, 0.6997, 0.7403, 0.7364, 0.6574, 0.7329, 0.6567, 0.6997, 0.6574, 0.7329, 0.7403, 0.7364, 0.7238, 0.6997, 0.6567, 0.6997, 0.7403, 0.7364, 0.7224, 0.7948, 0.6551, 0.7684, 0.6574, 0.7329, 0.6551, 0.7684, 0.7224, 0.7948, 0.7403, 0.7364, 0.6574, 0.7329, 0.6567, 0.6997, 0.6574, 0.7329, 0.6007, 0.7363, 0.6002, 0.7096, 0.6007, 0.7363, 0.6574, 0.7329, 0.6567, 0.6997, 0.6002, 0.7096, 0.6574, 0.7329, 0.6551, 0.7684, 0.6054, 0.7709, 0.6007, 0.7363, 0.6054, 0.7709, 0.6551, 0.7684, 0.6574, 0.7329, 0.6007, 0.7363, 0.6002, 0.7096, 0.6007, 0.7363, 0.5245, 0.7366, 0.5423, 0.7014, 0.5245, 0.7366, 0.6007, 0.7363, 0.6002, 0.7096, 0.5423, 0.7014, 0.6007, 0.7363, 0.6054, 0.7709, 0.5361, 0.7954, 0.5245, 0.7366, 0.5361, 0.7954, 0.6054, 0.7709, 0.6007, 0.7363, 0.5245, 0.7366, 0.4536, 0.4689, 0.4766, 0.5268, 0.405, 0.5381, 0.3984, 0.4845, 0.405, 0.5381, 0.4766, 0.5268, 0.4536, 0.4689, 0.3984, 0.4845, 0.3984, 0.4845, 0.405, 0.5381, 0.3362, 0.5399, 0.3423, 0.4845, 0.3362, 0.5399, 0.405, 0.5381, 0.3984, 0.4845, 0.3423, 0.4845, 0.3423, 0.4845, 0.3362, 0.5399, 0.2618, 0.5292, 0.2855, 0.469, 0.2618, 0.5292, 0.3362, 0.5399, 0.3423, 0.4845, 0.2855, 0.469, 0.3972, 0.476, 0.3984, 0.4845, 0.3423, 0.4845, 0.3434, 0.4759, 0.3423, 0.4845, 0.3984, 0.4845, 0.3972, 0.476, 0.3434, 0.4759, 0.2902, 0.08413, 0.3045, 0.02455, 0.3181, 0.03465, 0.3062, 0.08738, 0.3181, 0.03465, 0.3045, 0.02455, 0.2902, 0.08413, 0.3062, 0.08738, 0.3984, 0.4845, 0.3972, 0.476, 0.4346, 0.4654, 0.4536, 0.4689, 0.4346, 0.4654, 0.3972, 0.476, 0.3984, 0.4845, 0.4536, 0.4689, 0.2539, 0.08125, 0.2184, 0.05636, 0.2279, 0.04326, 0.269, 0.07214, 0.2279, 0.04326, 0.2184, 0.05636, 0.2539, 0.08125, 0.269, 0.07214, 0.2902, 0.08413, 0.269, 0.07214, 0.2279, 0.04326, 0.3045, 0.02455, 0.2279, 0.04326, 0.269, 0.07214, 0.2902, 0.08413, 0.3045, 0.02455, 0.3821, 0.3695, 0.3871, 0.4074, 0.3536, 0.4069, 0.3594, 0.3692, 0.3536, 0.4069, 0.3871, 0.4074, 0.3821, 0.3695, 0.3594, 0.3692, 0.3871, 0.4074, 0.3972, 0.476, 0.3434, 0.4759, 0.3536, 0.4069, 0.3434, 0.4759, 0.3972, 0.476, 0.3871, 0.4074, 0.3536, 0.4069, 0.4077, 0.402, 0.4346, 0.4654, 0.3972, 0.476, 0.3871, 0.4074, 0.3972, 0.476, 0.4346, 0.4654, 0.4077, 0.402, 0.3871, 0.4074, 0.4225, 0.3885, 0.4077, 0.402, 0.3994, 0.38, 0.4138, 0.3524, 0.3994, 0.38, 0.4077, 0.402, 0.4225, 0.3885, 0.4138, 0.3524, 0.4077, 0.402, 0.3871, 0.4074, 0.3821, 0.3695, 0.3994, 0.38, 0.3821, 0.3695, 0.3871, 0.4074, 0.4077, 0.402, 0.3994, 0.38, 0.3821, 0.3695, 0.3856, 0.3518, 0.4138, 0.3524, 0.3994, 0.38, 0.4138, 0.3524, 0.3856, 0.3518, 0.3821, 0.3695, 0.3994, 0.38, 0.3594, 0.3692, 0.3418, 0.379, 0.3282, 0.3505, 0.357, 0.3509, 0.3282, 0.3505, 0.3418, 0.379, 0.3594, 0.3692, 0.357, 0.3509, 0.3328, 0.401, 0.3418, 0.379, 0.3594, 0.3692, 0.3536, 0.4069, 0.3594, 0.3692, 0.3418, 0.379, 0.3328, 0.401, 0.3536, 0.4069, 0.3182, 0.3869, 0.3282, 0.3505, 0.3418, 0.379, 0.3328, 0.401, 0.3418, 0.379, 0.3282, 0.3505, 0.3182, 0.3869, 0.3328, 0.401, 0.3328, 0.401, 0.3536, 0.4069, 0.3434, 0.4759, 0.3051, 0.4652, 0.3434, 0.4759, 0.3536, 0.4069, 0.3328, 0.401, 0.3051, 0.4652, 0.441, 0.08596, 0.4266, 0.02638, 0.5033, 0.04509, 0.4621, 0.07397, 0.5033, 0.04509, 0.4266, 0.02638, 0.441, 0.08596, 0.4621, 0.07397, 0.4773, 0.08308, 0.4621, 0.07397, 0.5033, 0.04509, 0.5128, 0.05819, 0.5033, 0.04509, 0.4621, 0.07397, 0.4773, 0.08308, 0.5128, 0.05819, 0.3423, 0.4845, 0.2855, 0.469, 0.3051, 0.4652, 0.3434, 0.4759, 0.3051, 0.4652, 0.2855, 0.469, 0.3423, 0.4845, 0.3434, 0.4759, 0.4266, 0.02638, 0.441, 0.08596, 0.425, 0.08921, 0.413, 0.03648, 0.425, 0.08921, 0.441, 0.08596, 0.4266, 0.02638, 0.413, 0.03648, 0.4604, 0.2866, 0.4765, 0.2874, 0.4661, 0.4093, 0.4557, 0.3407, 0.4661, 0.4093, 0.4765, 0.2874, 0.4604, 0.2866, 0.4557, 0.3407, 0.4172, 0.2885, 0.4323, 0.2828, 0.4557, 0.3407, 0.4661, 0.4093, 0.4557, 0.3407, 0.4323, 0.2828, 0.4172, 0.2885, 0.4661, 0.4093, 0.4608, 0.2291, 0.4769, 0.2284, 0.4765, 0.2874, 0.4604, 0.2866, 0.4765, 0.2874, 0.4769, 0.2284, 0.4608, 0.2291, 0.4604, 0.2866, 0.4172, 0.2885, 0.3956, 0.2255, 0.414, 0.2293, 0.4323, 0.2828, 0.414, 0.2293, 0.3956, 0.2255, 0.4172, 0.2885, 0.4323, 0.2828, 0.4608, 0.2291, 0.458, 0.1978, 0.4722, 0.1753, 0.4769, 0.2284, 0.4722, 0.1753, 0.458, 0.1978, 0.4608, 0.2291, 0.4769, 0.2284, 0.4382, 0.203, 0.414, 0.2293, 0.3956, 0.2255, 0.4227, 0.196, 0.3956, 0.2255, 0.414, 0.2293, 0.4382, 0.203, 0.4227, 0.196, 0.4446, 0.1415, 0.4382, 0.203, 0.4227, 0.196, 0.4284, 0.1412, 0.4227, 0.196, 0.4382, 0.203, 0.4446, 0.1415, 0.4284, 0.1412, 0.4546, 0.1346, 0.4708, 0.1353, 0.4722, 0.1753, 0.458, 0.1978, 0.4722, 0.1753, 0.4708, 0.1353, 0.4546, 0.1346, 0.458, 0.1978, 0.4546, 0.1346, 0.4621, 0.07397, 0.4773, 0.08308, 0.4708, 0.1353, 0.4773, 0.08308, 0.4621, 0.07397, 0.4546, 0.1346, 0.4708, 0.1353, 0.4446, 0.1415, 0.4284, 0.1412, 0.425, 0.08921, 0.441, 0.08596, 0.425, 0.08921, 0.4284, 0.1412, 0.4446, 0.1415, 0.441, 0.08596, 0.4604, 0.2866, 0.4557, 0.3407, 0.4323, 0.2828, 0.4323, 0.2828, 0.4557, 0.3407, 0.4604, 0.2866, 0.4604, 0.2866, 0.4323, 0.2828, 0.414, 0.2293, 0.4608, 0.2291, 0.414, 0.2293, 0.4323, 0.2828, 0.4604, 0.2866, 0.4608, 0.2291, 0.414, 0.2293, 0.4382, 0.203, 0.458, 0.1978, 0.4608, 0.2291, 0.458, 0.1978, 0.4382, 0.203, 0.414, 0.2293, 0.4608, 0.2291, 0.4446, 0.1415, 0.4546, 0.1346, 0.458, 0.1978, 0.4382, 0.203, 0.458, 0.1978, 0.4546, 0.1346, 0.4446, 0.1415, 0.4382, 0.203, 0.4546, 0.1346, 0.4446, 0.1415, 0.441, 0.08596, 0.4621, 0.07397, 0.441, 0.08596, 0.4446, 0.1415, 0.4546, 0.1346, 0.4621, 0.07397, 0.555, 0.134, 0.5567, 0.1997, 0.5292, 0.1553, 0.5292, 0.1553, 0.5567, 0.1997, 0.555, 0.134, 0.5626, 0.3656, 0.5238, 0.3297, 0.5712, 0.2622, 0.5712, 0.2622, 0.5238, 0.3297, 0.5626, 0.3656, 0.119, 0.9938, 0.08045, 0.1037, 0.09665, 0.1198, 0.1352, 0.9939, 0.09665, 0.1198, 0.08045, 0.1037, 0.119, 0.9938, 0.1352, 0.9939, 0.08045, 0.1037, 0.08029, 0.09999, 0.0957, 0.09818, 0.09665, 0.1198, 0.0957, 0.09818, 0.08029, 0.09999, 0.08045, 0.1037, 0.09665, 0.1198, 0.0002687, 0.9939, 0.03884, 0.1198, 0.05504, 0.1037, 0.01644, 0.9938, 0.05504, 0.1037, 0.03884, 0.1198, 0.0002687, 0.9939, 0.01644, 0.9938, 0.03884, 0.1198, 0.03979, 0.09818, 0.05521, 0.09999, 0.05504, 0.1037, 0.05521, 0.09999, 0.03979, 0.09818, 0.03884, 0.1198, 0.05504, 0.1037, 0.07402, 0.9938, 0.07402, 0.1028, 0.08045, 0.1037, 0.119, 0.9938, 0.08045, 0.1037, 0.07402, 0.1028, 0.07402, 0.9938, 0.119, 0.9938, 0.07402, 0.1028, 0.07402, 0.09908, 0.08029, 0.09999, 0.08045, 0.1037, 0.08029, 0.09999, 0.07402, 0.09908, 0.07402, 0.1028, 0.08045, 0.1037, 0.01644, 0.9938, 0.05504, 0.1037, 0.06148, 0.1028, 0.06148, 0.9938, 0.06148, 0.1028, 0.05504, 0.1037, 0.01644, 0.9938, 0.06148, 0.9938, 0.05504, 0.1037, 0.05521, 0.09999, 0.06148, 0.09908, 0.06148, 0.1028, 0.06148, 0.09908, 0.05521, 0.09999, 0.05504, 0.1037, 0.06148, 0.1028, 0.1567, 0.861, 0.1567, 0.1543, 0.1746, 0.1543, 0.1746, 0.861, 0.1746, 0.1543, 0.1567, 0.1543, 0.1567, 0.861, 0.1746, 0.861, 0.1567, 0.1543, 0.1567, 0.1054, 0.1746, 0.1054, 0.1746, 0.1543, 0.1746, 0.1054, 0.1567, 0.1054, 0.1567, 0.1543, 0.1746, 0.1543, 0.1746, 0.861, 0.1746, 0.1543, 0.1879, 0.1543, 0.1879, 0.861, 0.1879, 0.1543, 0.1746, 0.1543, 0.1746, 0.861, 0.1879, 0.861, 0.1746, 0.1543, 0.1746, 0.1054, 0.1879, 0.1054, 0.1879, 0.1543, 0.1879, 0.1054, 0.1746, 0.1054, 0.1746, 0.1543, 0.1879, 0.1543, 0.1439, 0.861, 0.1439, 0.1543, 0.1567, 0.1543, 0.1567, 0.861, 0.1567, 0.1543, 0.1439, 0.1543, 0.1439, 0.861, 0.1567, 0.861, 0.1439, 0.1543, 0.1439, 0.1054, 0.1567, 0.1054, 0.1567, 0.1543, 0.1567, 0.1054, 0.1439, 0.1054, 0.1439, 0.1543, 0.1567, 0.1543])
me_dagger_lopoly.materials.append(mat_dagger)
me_dagger_lopoly.use_remesh_preserve_volume = False
me_dagger_lopoly.use_remesh_preserve_attributes = False
me_dagger_lopoly.use_mirror_vertex_groups = False
me_dagger_lopoly.update()

# ---- objects
ob_dagger_lopoly = bpy.data.objects.new('Dagger.LoPoly', me_dagger_lopoly)
ob_cameratarget = bpy.data.objects.new('CameraTarget', None)
ob_camera = bpy.data.objects.new('Camera', cam_camera_000)
ob_light_cool = bpy.data.objects.new('Light.Cool', light_light_cool_001)
ob_light_main = bpy.data.objects.new('Light.Main', light_light_main_001)
ob_light_rim = bpy.data.objects.new('Light.Rim', light_light_rim_001)
ob_light_warm = bpy.data.objects.new('Light.Warm', light_light_warm_001)

# ---- transforms, parenting, visibility, modifiers, constraints
ob_dagger_lopoly.location = (0.0, 0.0, 0.0)
ob_dagger_lopoly.rotation_euler = (0.0, 1.571, 0.0)
ob_dagger_lopoly.lineart.crease_threshold = 0.0
ob_cameratarget.location = (-0.0187, 0.6893, -0.2304)
ob_cameratarget.rotation_euler = (0.4876, 0.0, 0.5059)
ob_cameratarget.scale = (0.9122, 0.9122, 0.9122)
ob_cameratarget.lock_rotations_4d = False
ob_cameratarget.empty_display_type = 'ARROWS'
ob_cameratarget.empty_image_offset = (0.0, 0.0)
ob_cameratarget.lineart.crease_threshold = 0.0
ob_camera.parent = ob_cameratarget
ob_camera.location = (-3.747, -6.067, 3.492)
ob_camera.rotation_euler = (1.109, 0.01082, -0.626)
ob_camera.lock_rotations_4d = False
ob_camera.empty_display_type = 'ARROWS'
ob_camera.color = (0.0, 0.0, 0.0, 0.0)
ob_camera.display_type = 'WIRE'
ob_camera.lineart.crease_threshold = 0.0
_c = ob_camera.constraints.new('TRACK_TO'); _c.name = 'AutoTrack'
_c.target = ob_cameratarget
ob_light_cool.parent = ob_camera
ob_light_cool.matrix_parent_inverse = Matrix(((0.8508, -0.5255, 1.377e-08, -2.487e-07), (0.2311, 0.3741, 0.8981, 3.896e-07), (-0.472, -0.7641, 0.4397, -7.94), (0.0, 0.0, 0.0, 1.0)))
ob_light_cool.location = (-8.244, 7.091, 3.815)
ob_light_cool.rotation_euler = (0.7848, -0.01084, -2.283)
ob_light_cool.lock_rotations_4d = False
ob_light_cool.empty_display_type = 'ARROWS'
ob_light_cool.color = (0.0, 0.0, 0.0, 0.0)
ob_light_cool.lineart.crease_threshold = 0.0
_c = ob_light_cool.constraints.new('TRACK_TO'); _c.name = 'AutoTrack'
_c.target = ob_cameratarget
ob_light_main.parent = ob_camera
ob_light_main.matrix_parent_inverse = Matrix(((0.8508, -0.5255, 1.377e-08, -2.487e-07), (0.2311, 0.3741, 0.8981, 3.896e-07), (-0.472, -0.7641, 0.4397, -7.94), (0.0, 0.0, 0.0, 1.0)))
ob_light_main.location = (-3.747, -6.067, 3.492)
ob_light_main.rotation_euler = (0.6939, 0.1093, -0.3952)
ob_light_main.lock_rotations_4d = False
ob_light_main.empty_display_type = 'ARROWS'
ob_light_main.color = (0.0, 0.0, 0.0, 0.0)
ob_light_main.lineart.crease_threshold = 0.0
_c = ob_light_main.constraints.new('TRACK_TO'); _c.name = 'AutoTrack'
_c.target = ob_cameratarget
ob_light_rim.parent = ob_camera
ob_light_rim.matrix_parent_inverse = Matrix(((0.8508, -0.5255, 1.377e-08, -2.487e-07), (0.2311, 0.3741, 0.8981, 3.896e-07), (-0.472, -0.7641, 0.4397, -7.94), (0.0, 0.0, 0.0, 1.0)))
ob_light_rim.location = (9.603, 15.09, -7.069)
ob_light_rim.rotation_euler = (-1.863, 0.05318, -0.2705)
ob_light_rim.scale = (2.054, 2.054, 2.054)
ob_light_rim.lock_rotations_4d = False
ob_light_rim.empty_display_type = 'ARROWS'
ob_light_rim.lineart.crease_threshold = 0.0
_c = ob_light_rim.constraints.new('TRACK_TO'); _c.name = 'AutoTrack'
_c.target = ob_cameratarget
ob_light_warm.parent = ob_camera
ob_light_warm.matrix_parent_inverse = Matrix(((0.8508, -0.5255, 1.377e-08, -2.487e-07), (0.2311, 0.3741, 0.8981, 3.896e-07), (-0.472, -0.7641, 0.4397, -7.94), (0.0, 0.0, 0.0, 1.0)))
ob_light_warm.location = (8.414, -6.403, 3.815)
ob_light_warm.rotation_euler = (0.7584, 0.06796, 0.9181)
ob_light_warm.lock_rotations_4d = False
ob_light_warm.empty_display_type = 'ARROWS'
ob_light_warm.color = (0.0, 0.0, 0.0, 0.0)
ob_light_warm.lineart.crease_threshold = 0.0
_c = ob_light_warm.constraints.new('TRACK_TO'); _c.name = 'AutoTrack'
_c.target = ob_cameratarget

# ---- collection membership
col_collection_1.objects.link(ob_dagger_lopoly)
col_collection_10.objects.link(ob_cameratarget)
col_collection_10.objects.link(ob_camera)
col_collection_10.objects.link(ob_light_cool)
col_collection_10.objects.link(ob_light_main)
col_collection_10.objects.link(ob_light_rim)
col_collection_10.objects.link(ob_light_warm)

# ---- scene / render settings (as saved in the file)
scene.camera = ob_camera
scene.frame_start = 1; scene.frame_end = 250; scene.frame_set(1)
scene.render.engine = 'BLENDER_EEVEE_NEXT'
scene.render.image_settings.color_mode = 'RGB'
scene.render.image_settings.compression = 90
scene.render.resolution_x = 1440
scene.render.resolution_percentage = 50
scene.render.dither_intensity = 2.0
scene.render.bake_margin = 2
scene.render.bake_bias = 0.0
scene.cycles.use_denoising = False
scene.cycles.samples = 10
scene.cycles.sampling_pattern = 'TABULATED_SOBOL'
scene.cycles.light_sampling_threshold = 0.0
scene.cycles.use_adaptive_sampling = False
scene.cycles.use_light_tree = False
scene.cycles.blur_glossy = 0.0
scene.cycles.volume_bounces = 1
scene.cycles.pixel_filter_type = 'GAUSSIAN'
scene.cycles.sample_clamp_indirect = 0.0
scene.view_settings.view_transform = 'Standard'
bpy.context.view_layer.update()
